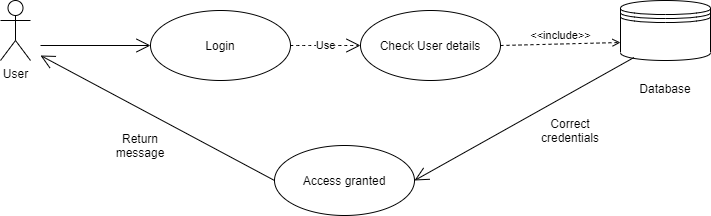

The diagram above was exported from draw.io. Its source (the exported page's mxGraphModel, read from the mxfile embedded in the PNG):
<mxGraphModel dx="998" dy="548" grid="1" gridSize="10" guides="1" tooltips="1" connect="1" arrows="1" fold="1" page="1" pageScale="1" pageWidth="827" pageHeight="1169" math="0" shadow="0">
  <root>
    <mxCell id="vGPgdTMko1DsmRus9MRA-0" />
    <mxCell id="vGPgdTMko1DsmRus9MRA-1" parent="vGPgdTMko1DsmRus9MRA-0" />
    <mxCell id="vGPgdTMko1DsmRus9MRA-3" value="" style="endArrow=open;endFill=1;endSize=12;html=1;rounded=0;entryX=0;entryY=0.5;entryDx=0;entryDy=0;" parent="vGPgdTMko1DsmRus9MRA-1" target="vGPgdTMko1DsmRus9MRA-4" edge="1">
      <mxGeometry width="160" relative="1" as="geometry">
        <mxPoint x="110" y="485" as="sourcePoint" />
        <mxPoint x="210" y="119.58000000000001" as="targetPoint" />
      </mxGeometry>
    </mxCell>
    <mxCell id="vGPgdTMko1DsmRus9MRA-4" value="Login" style="ellipse;whiteSpace=wrap;html=1;" parent="vGPgdTMko1DsmRus9MRA-1" vertex="1">
      <mxGeometry x="220" y="450" width="140" height="70" as="geometry" />
    </mxCell>
    <mxCell id="vGPgdTMko1DsmRus9MRA-5" value="Check User details" style="ellipse;whiteSpace=wrap;html=1;" parent="vGPgdTMko1DsmRus9MRA-1" vertex="1">
      <mxGeometry x="430" y="450" width="140" height="70" as="geometry" />
    </mxCell>
    <mxCell id="vGPgdTMko1DsmRus9MRA-6" value="Correct credentials" style="text;html=1;strokeColor=none;fillColor=none;align=center;verticalAlign=middle;whiteSpace=wrap;rounded=0;" parent="vGPgdTMko1DsmRus9MRA-1" vertex="1">
      <mxGeometry x="610" y="555" width="60" height="30" as="geometry" />
    </mxCell>
    <mxCell id="vGPgdTMko1DsmRus9MRA-7" value="Access granted" style="ellipse;whiteSpace=wrap;html=1;" parent="vGPgdTMko1DsmRus9MRA-1" vertex="1">
      <mxGeometry x="344" y="585" width="140" height="70" as="geometry" />
    </mxCell>
    <mxCell id="vGPgdTMko1DsmRus9MRA-8" value="User" style="shape=umlActor;verticalLabelPosition=bottom;verticalAlign=top;html=1;" parent="vGPgdTMko1DsmRus9MRA-1" vertex="1">
      <mxGeometry x="70" y="440" width="30" height="60" as="geometry" />
    </mxCell>
    <mxCell id="vGPgdTMko1DsmRus9MRA-9" value="Use" style="endArrow=open;endSize=12;dashed=1;html=1;curved=1;elbow=vertical;exitX=1;exitY=0.5;exitDx=0;exitDy=0;entryX=0;entryY=0.5;entryDx=0;entryDy=0;" parent="vGPgdTMko1DsmRus9MRA-1" source="vGPgdTMko1DsmRus9MRA-4" target="vGPgdTMko1DsmRus9MRA-5" edge="1">
      <mxGeometry width="160" relative="1" as="geometry">
        <mxPoint x="260" y="550" as="sourcePoint" />
        <mxPoint x="375" y="620" as="targetPoint" />
      </mxGeometry>
    </mxCell>
    <mxCell id="vGPgdTMko1DsmRus9MRA-12" value="" style="endArrow=open;endFill=1;endSize=12;html=1;rounded=0;exitX=0;exitY=0.5;exitDx=0;exitDy=0;" parent="vGPgdTMko1DsmRus9MRA-1" source="vGPgdTMko1DsmRus9MRA-7" edge="1">
      <mxGeometry width="160" relative="1" as="geometry">
        <mxPoint x="120" y="495" as="sourcePoint" />
        <mxPoint x="110" y="495" as="targetPoint" />
      </mxGeometry>
    </mxCell>
    <mxCell id="vGPgdTMko1DsmRus9MRA-13" value="Return message" style="text;html=1;strokeColor=none;fillColor=none;align=center;verticalAlign=middle;whiteSpace=wrap;rounded=0;" parent="vGPgdTMko1DsmRus9MRA-1" vertex="1">
      <mxGeometry x="180" y="570" width="60" height="30" as="geometry" />
    </mxCell>
    <mxCell id="vGPgdTMko1DsmRus9MRA-14" value="" style="shape=datastore;whiteSpace=wrap;html=1;" parent="vGPgdTMko1DsmRus9MRA-1" vertex="1">
      <mxGeometry x="690" y="440" width="90" height="60" as="geometry" />
    </mxCell>
    <mxCell id="vGPgdTMko1DsmRus9MRA-15" value="" style="endArrow=open;endFill=1;endSize=12;html=1;rounded=0;exitX=0.15;exitY=0.95;exitDx=0;exitDy=0;entryX=1;entryY=0.5;entryDx=0;entryDy=0;exitPerimeter=0;" parent="vGPgdTMko1DsmRus9MRA-1" source="vGPgdTMko1DsmRus9MRA-14" target="vGPgdTMko1DsmRus9MRA-7" edge="1">
      <mxGeometry width="160" relative="1" as="geometry">
        <mxPoint x="354" y="630" as="sourcePoint" />
        <mxPoint x="120" y="505" as="targetPoint" />
      </mxGeometry>
    </mxCell>
    <mxCell id="vGPgdTMko1DsmRus9MRA-16" value="Database" style="text;html=1;strokeColor=none;fillColor=none;align=center;verticalAlign=middle;whiteSpace=wrap;rounded=0;" parent="vGPgdTMko1DsmRus9MRA-1" vertex="1">
      <mxGeometry x="705" y="510" width="60" height="35" as="geometry" />
    </mxCell>
    <mxCell id="BTL1QazLanYCe1-Wg_L9-0" value="&amp;lt;&amp;lt;include&amp;gt;&amp;gt;" style="html=1;verticalAlign=bottom;labelBackgroundColor=none;endArrow=open;endFill=0;dashed=1;rounded=0;exitX=1;exitY=0.5;exitDx=0;exitDy=0;entryX=0;entryY=0.7;entryDx=0;entryDy=0;" edge="1" parent="vGPgdTMko1DsmRus9MRA-1" source="vGPgdTMko1DsmRus9MRA-5" target="vGPgdTMko1DsmRus9MRA-14">
      <mxGeometry width="160" relative="1" as="geometry">
        <mxPoint x="540" y="420" as="sourcePoint" />
        <mxPoint x="700" y="420" as="targetPoint" />
      </mxGeometry>
    </mxCell>
  </root>
</mxGraphModel>